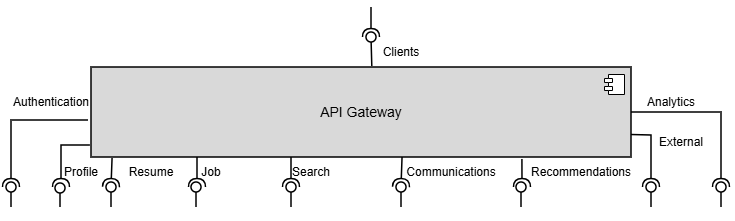

The diagram above was exported from draw.io. Its source (the exported page's mxGraphModel, read from the mxfile embedded in the PNG):
<mxGraphModel dx="1414" dy="743" grid="1" gridSize="10" guides="1" tooltips="1" connect="1" arrows="1" fold="1" page="1" pageScale="1" pageWidth="850" pageHeight="1100" math="0" shadow="0">
  <root>
    <mxCell id="0" />
    <mxCell id="1" parent="0" />
    <mxCell id="0w0lZUqUNaKtv4J754tc-3" parent="1" style="html=1;dropTarget=0;whiteSpace=wrap;strokeWidth=1.5;fillStyle=solid;fillColor=#D9D9D9;" value="&lt;font style=&quot;font-size: 14px;&quot;&gt;API Gateway&lt;/font&gt;" vertex="1">
      <mxGeometry height="90" width="540" x="160" y="340" as="geometry" />
    </mxCell>
    <mxCell id="0w0lZUqUNaKtv4J754tc-4" parent="0w0lZUqUNaKtv4J754tc-3" style="shape=module;jettyWidth=8;jettyHeight=4;" value="" vertex="1">
      <mxGeometry height="20" relative="1" width="20" x="1" as="geometry">
        <mxPoint x="-27" y="7" as="offset" />
      </mxGeometry>
    </mxCell>
    <mxCell id="GHnvCmlxrrYBEIM1po0K-3" parent="1" style="ellipse;whiteSpace=wrap;html=1;align=center;aspect=fixed;fillColor=none;strokeColor=none;resizable=0;perimeter=centerPerimeter;rotatable=0;allowArrows=0;points=[];outlineConnect=1;" value="" vertex="1">
      <mxGeometry height="10" width="10" x="425" y="380" as="geometry" />
    </mxCell>
    <mxCell id="GHnvCmlxrrYBEIM1po0K-4" parent="1" style="text;html=1;whiteSpace=wrap;strokeColor=none;fillColor=none;align=center;verticalAlign=middle;rounded=0;" value="Clients" vertex="1">
      <mxGeometry height="30" width="60" x="440" y="310" as="geometry" />
    </mxCell>
    <mxCell id="GHnvCmlxrrYBEIM1po0K-5" edge="1" parent="1" source="0w0lZUqUNaKtv4J754tc-3" style="rounded=0;orthogonalLoop=1;jettySize=auto;html=1;endArrow=halfCircle;endFill=0;endSize=6;strokeWidth=1.5;sketch=0;exitX=-0.006;exitY=0.589;exitDx=0;exitDy=0;exitPerimeter=0;" value="">
      <mxGeometry relative="1" as="geometry">
        <Array as="points">
          <mxPoint x="80" y="393" />
        </Array>
        <mxPoint x="180" y="430" as="sourcePoint" />
        <mxPoint x="80" y="460" as="targetPoint" />
      </mxGeometry>
    </mxCell>
    <mxCell id="GHnvCmlxrrYBEIM1po0K-6" edge="1" parent="1" style="rounded=0;orthogonalLoop=1;jettySize=auto;html=1;endArrow=oval;endFill=0;sketch=0;sourcePerimeterSpacing=0;targetPerimeterSpacing=0;endSize=10;strokeWidth=1.5;" value="">
      <mxGeometry relative="1" as="geometry">
        <mxPoint x="80" y="480" as="sourcePoint" />
        <mxPoint x="80" y="460" as="targetPoint" />
      </mxGeometry>
    </mxCell>
    <mxCell id="GHnvCmlxrrYBEIM1po0K-7" parent="1" style="ellipse;whiteSpace=wrap;html=1;align=center;aspect=fixed;fillColor=none;strokeColor=none;resizable=0;perimeter=centerPerimeter;rotatable=0;allowArrows=0;points=[];outlineConnect=1;" value="" vertex="1">
      <mxGeometry height="10" width="10" x="425" y="390" as="geometry" />
    </mxCell>
    <mxCell id="GHnvCmlxrrYBEIM1po0K-11" parent="1" style="text;html=1;whiteSpace=wrap;strokeColor=none;fillColor=none;align=center;verticalAlign=middle;rounded=0;" value="Authentication" vertex="1">
      <mxGeometry height="30" width="60" x="90" y="360" as="geometry" />
    </mxCell>
    <mxCell id="GHnvCmlxrrYBEIM1po0K-13" edge="1" parent="1" style="rounded=0;orthogonalLoop=1;jettySize=auto;html=1;endArrow=halfCircle;endFill=0;endSize=6;strokeWidth=1.5;sketch=0;" value="">
      <mxGeometry relative="1" as="geometry">
        <mxPoint x="440" y="280" as="sourcePoint" />
        <mxPoint x="440" y="310" as="targetPoint" />
      </mxGeometry>
    </mxCell>
    <mxCell id="GHnvCmlxrrYBEIM1po0K-14" edge="1" parent="1" source="0w0lZUqUNaKtv4J754tc-3" style="rounded=0;orthogonalLoop=1;jettySize=auto;html=1;endArrow=oval;endFill=0;sketch=0;sourcePerimeterSpacing=0;targetPerimeterSpacing=0;endSize=10;exitX=0.52;exitY=-0.011;exitDx=0;exitDy=0;exitPerimeter=0;strokeWidth=1.5;" value="">
      <mxGeometry relative="1" as="geometry">
        <mxPoint x="410" y="395" as="sourcePoint" />
        <mxPoint x="440" y="310" as="targetPoint" />
      </mxGeometry>
    </mxCell>
    <mxCell id="GHnvCmlxrrYBEIM1po0K-15" parent="1" style="ellipse;whiteSpace=wrap;html=1;align=center;aspect=fixed;fillColor=none;strokeColor=none;resizable=0;perimeter=centerPerimeter;rotatable=0;allowArrows=0;points=[];outlineConnect=1;" value="" vertex="1">
      <mxGeometry height="10" width="10" x="425" y="390" as="geometry" />
    </mxCell>
    <mxCell id="GHnvCmlxrrYBEIM1po0K-16" edge="1" parent="1" source="0w0lZUqUNaKtv4J754tc-3" style="rounded=0;orthogonalLoop=1;jettySize=auto;html=1;endArrow=halfCircle;endFill=0;endSize=6;strokeWidth=1.5;sketch=0;exitX=-0.002;exitY=0.867;exitDx=0;exitDy=0;exitPerimeter=0;" value="">
      <mxGeometry relative="1" as="geometry">
        <Array as="points">
          <mxPoint x="130" y="418" />
        </Array>
        <mxPoint x="242" y="431" as="sourcePoint" />
        <mxPoint x="130" y="460" as="targetPoint" />
      </mxGeometry>
    </mxCell>
    <mxCell id="GHnvCmlxrrYBEIM1po0K-17" edge="1" parent="1" source="0w0lZUqUNaKtv4J754tc-3" style="rounded=0;orthogonalLoop=1;jettySize=auto;html=1;endArrow=halfCircle;endFill=0;endSize=6;strokeWidth=1.5;sketch=0;exitX=0.039;exitY=1.011;exitDx=0;exitDy=0;exitPerimeter=0;" value="">
      <mxGeometry relative="1" as="geometry">
        <Array as="points" />
        <mxPoint x="290" y="430" as="sourcePoint" />
        <mxPoint x="180" y="460" as="targetPoint" />
      </mxGeometry>
    </mxCell>
    <mxCell id="GHnvCmlxrrYBEIM1po0K-18" edge="1" parent="1" style="rounded=0;orthogonalLoop=1;jettySize=auto;html=1;endArrow=halfCircle;endFill=0;endSize=6;strokeWidth=1.5;sketch=0;" value="">
      <mxGeometry relative="1" as="geometry">
        <Array as="points" />
        <mxPoint x="266" y="430" as="sourcePoint" />
        <mxPoint x="266" y="460" as="targetPoint" />
      </mxGeometry>
    </mxCell>
    <mxCell id="GHnvCmlxrrYBEIM1po0K-19" edge="1" parent="1" style="rounded=0;orthogonalLoop=1;jettySize=auto;html=1;endArrow=halfCircle;endFill=0;endSize=6;strokeWidth=1.5;sketch=0;" value="">
      <mxGeometry relative="1" as="geometry">
        <Array as="points" />
        <mxPoint x="360" y="430" as="sourcePoint" />
        <mxPoint x="360" y="460" as="targetPoint" />
      </mxGeometry>
    </mxCell>
    <mxCell id="GHnvCmlxrrYBEIM1po0K-20" edge="1" parent="1" source="0w0lZUqUNaKtv4J754tc-3" style="rounded=0;orthogonalLoop=1;jettySize=auto;html=1;endArrow=halfCircle;endFill=0;endSize=6;strokeWidth=1.5;sketch=0;exitX=0.576;exitY=1;exitDx=0;exitDy=0;exitPerimeter=0;" value="">
      <mxGeometry relative="1" as="geometry">
        <Array as="points" />
        <mxPoint x="469" y="433" as="sourcePoint" />
        <mxPoint x="470" y="460" as="targetPoint" />
      </mxGeometry>
    </mxCell>
    <mxCell id="GHnvCmlxrrYBEIM1po0K-21" edge="1" parent="1" source="0w0lZUqUNaKtv4J754tc-3" style="rounded=0;orthogonalLoop=1;jettySize=auto;html=1;endArrow=halfCircle;endFill=0;endSize=6;strokeWidth=1.5;sketch=0;exitX=0.798;exitY=1.022;exitDx=0;exitDy=0;exitPerimeter=0;" value="">
      <mxGeometry relative="1" as="geometry">
        <Array as="points" />
        <mxPoint x="440" y="430" as="sourcePoint" />
        <mxPoint x="591" y="460" as="targetPoint" />
      </mxGeometry>
    </mxCell>
    <mxCell id="GHnvCmlxrrYBEIM1po0K-22" edge="1" parent="1" source="0w0lZUqUNaKtv4J754tc-3" style="rounded=0;orthogonalLoop=1;jettySize=auto;html=1;endArrow=halfCircle;endFill=0;endSize=6;strokeWidth=1.5;sketch=0;exitX=1;exitY=0.75;exitDx=0;exitDy=0;" value="">
      <mxGeometry relative="1" as="geometry">
        <Array as="points">
          <mxPoint x="720" y="408" />
        </Array>
        <mxPoint x="480" y="430" as="sourcePoint" />
        <mxPoint x="720" y="460" as="targetPoint" />
      </mxGeometry>
    </mxCell>
    <mxCell id="GHnvCmlxrrYBEIM1po0K-23" edge="1" parent="1" source="0w0lZUqUNaKtv4J754tc-3" style="rounded=0;orthogonalLoop=1;jettySize=auto;html=1;endArrow=halfCircle;endFill=0;endSize=6;strokeWidth=1.5;sketch=0;exitX=1;exitY=0.5;exitDx=0;exitDy=0;" value="">
      <mxGeometry relative="1" as="geometry">
        <Array as="points">
          <mxPoint x="790" y="385" />
        </Array>
        <mxPoint x="520" y="440" as="sourcePoint" />
        <mxPoint x="790" y="460" as="targetPoint" />
      </mxGeometry>
    </mxCell>
    <mxCell id="GHnvCmlxrrYBEIM1po0K-24" parent="1" style="text;html=1;whiteSpace=wrap;strokeColor=none;fillColor=none;align=center;verticalAlign=middle;rounded=0;" value="Analytics" vertex="1">
      <mxGeometry height="30" width="60" x="710" y="360" as="geometry" />
    </mxCell>
    <mxCell id="GHnvCmlxrrYBEIM1po0K-25" parent="1" style="text;html=1;whiteSpace=wrap;strokeColor=none;fillColor=none;align=center;verticalAlign=middle;rounded=0;" value="External" vertex="1">
      <mxGeometry height="30" width="60" x="720" y="400" as="geometry" />
    </mxCell>
    <mxCell id="GHnvCmlxrrYBEIM1po0K-26" parent="1" style="text;html=1;whiteSpace=wrap;strokeColor=none;fillColor=none;align=center;verticalAlign=middle;rounded=0;" value="Recommendations" vertex="1">
      <mxGeometry height="30" width="60" x="620" y="430" as="geometry" />
    </mxCell>
    <mxCell id="GHnvCmlxrrYBEIM1po0K-27" parent="1" style="text;html=1;whiteSpace=wrap;strokeColor=none;fillColor=none;align=center;verticalAlign=middle;rounded=0;" value="Resume" vertex="1">
      <mxGeometry height="30" width="60" x="190" y="430" as="geometry" />
    </mxCell>
    <mxCell id="GHnvCmlxrrYBEIM1po0K-32" parent="1" style="text;html=1;whiteSpace=wrap;strokeColor=none;fillColor=none;align=center;verticalAlign=middle;rounded=0;" value="Profile" vertex="1">
      <mxGeometry height="30" width="60" x="120" y="430" as="geometry" />
    </mxCell>
    <mxCell id="GHnvCmlxrrYBEIM1po0K-33" parent="1" style="text;html=1;whiteSpace=wrap;strokeColor=none;fillColor=none;align=center;verticalAlign=middle;rounded=0;" value="Job" vertex="1">
      <mxGeometry height="30" width="60" x="250" y="430" as="geometry" />
    </mxCell>
    <mxCell id="GHnvCmlxrrYBEIM1po0K-34" parent="1" style="text;html=1;whiteSpace=wrap;strokeColor=none;fillColor=none;align=center;verticalAlign=middle;rounded=0;" value="Search" vertex="1">
      <mxGeometry height="30" width="60" x="350" y="430" as="geometry" />
    </mxCell>
    <mxCell id="GHnvCmlxrrYBEIM1po0K-35" parent="1" style="text;html=1;whiteSpace=wrap;strokeColor=none;fillColor=none;align=center;verticalAlign=middle;rounded=0;" value="Communications" vertex="1">
      <mxGeometry height="30" width="60" x="490" y="430" as="geometry" />
    </mxCell>
    <mxCell id="GHnvCmlxrrYBEIM1po0K-36" edge="1" parent="1" style="rounded=0;orthogonalLoop=1;jettySize=auto;html=1;endArrow=oval;endFill=0;sketch=0;sourcePerimeterSpacing=0;targetPerimeterSpacing=0;endSize=10;strokeWidth=1.5;entryX=0.15;entryY=1.033;entryDx=0;entryDy=0;entryPerimeter=0;" target="GHnvCmlxrrYBEIM1po0K-32" value="">
      <mxGeometry relative="1" as="geometry">
        <mxPoint x="129" y="480" as="sourcePoint" />
        <mxPoint x="120" y="460" as="targetPoint" />
      </mxGeometry>
    </mxCell>
    <mxCell id="GHnvCmlxrrYBEIM1po0K-37" edge="1" parent="1" style="rounded=0;orthogonalLoop=1;jettySize=auto;html=1;endArrow=oval;endFill=0;sketch=0;sourcePerimeterSpacing=0;targetPerimeterSpacing=0;endSize=10;strokeWidth=1.5;" value="">
      <mxGeometry relative="1" as="geometry">
        <mxPoint x="180" y="480" as="sourcePoint" />
        <mxPoint x="180" y="460" as="targetPoint" />
      </mxGeometry>
    </mxCell>
    <mxCell id="GHnvCmlxrrYBEIM1po0K-38" edge="1" parent="1" style="rounded=0;orthogonalLoop=1;jettySize=auto;html=1;endArrow=oval;endFill=0;sketch=0;sourcePerimeterSpacing=0;targetPerimeterSpacing=0;endSize=10;strokeWidth=1.5;entryX=0.25;entryY=1;entryDx=0;entryDy=0;" target="GHnvCmlxrrYBEIM1po0K-33" value="">
      <mxGeometry relative="1" as="geometry">
        <mxPoint x="265" y="480" as="sourcePoint" />
        <mxPoint x="260" y="460" as="targetPoint" />
      </mxGeometry>
    </mxCell>
    <mxCell id="GHnvCmlxrrYBEIM1po0K-39" edge="1" parent="1" style="rounded=0;orthogonalLoop=1;jettySize=auto;html=1;endArrow=oval;endFill=0;sketch=0;sourcePerimeterSpacing=0;targetPerimeterSpacing=0;endSize=10;strokeWidth=1.5;" value="">
      <mxGeometry relative="1" as="geometry">
        <mxPoint x="360" y="480" as="sourcePoint" />
        <mxPoint x="360" y="460" as="targetPoint" />
      </mxGeometry>
    </mxCell>
    <mxCell id="GHnvCmlxrrYBEIM1po0K-41" edge="1" parent="1" style="rounded=0;orthogonalLoop=1;jettySize=auto;html=1;endArrow=oval;endFill=0;sketch=0;sourcePerimeterSpacing=0;targetPerimeterSpacing=0;endSize=10;strokeWidth=1.5;" value="">
      <mxGeometry relative="1" as="geometry">
        <mxPoint x="590" y="480" as="sourcePoint" />
        <mxPoint x="590" y="460" as="targetPoint" />
      </mxGeometry>
    </mxCell>
    <mxCell id="GHnvCmlxrrYBEIM1po0K-42" edge="1" parent="1" style="rounded=0;orthogonalLoop=1;jettySize=auto;html=1;endArrow=oval;endFill=0;sketch=0;sourcePerimeterSpacing=0;targetPerimeterSpacing=0;endSize=10;strokeWidth=1.5;" value="">
      <mxGeometry relative="1" as="geometry">
        <mxPoint x="720" y="480" as="sourcePoint" />
        <mxPoint x="720" y="460" as="targetPoint" />
      </mxGeometry>
    </mxCell>
    <mxCell id="GHnvCmlxrrYBEIM1po0K-43" edge="1" parent="1" style="rounded=0;orthogonalLoop=1;jettySize=auto;html=1;endArrow=oval;endFill=0;sketch=0;sourcePerimeterSpacing=0;targetPerimeterSpacing=0;endSize=10;strokeWidth=1.5;" value="">
      <mxGeometry relative="1" as="geometry">
        <mxPoint x="790" y="480" as="sourcePoint" />
        <mxPoint x="790" y="460" as="targetPoint" />
      </mxGeometry>
    </mxCell>
    <mxCell id="GHnvCmlxrrYBEIM1po0K-44" edge="1" parent="1" style="rounded=0;orthogonalLoop=1;jettySize=auto;html=1;endArrow=oval;endFill=0;sketch=0;sourcePerimeterSpacing=0;targetPerimeterSpacing=0;endSize=10;strokeWidth=1.5;" value="">
      <mxGeometry relative="1" as="geometry">
        <mxPoint x="470" y="480" as="sourcePoint" />
        <mxPoint x="470" y="460" as="targetPoint" />
      </mxGeometry>
    </mxCell>
  </root>
</mxGraphModel>